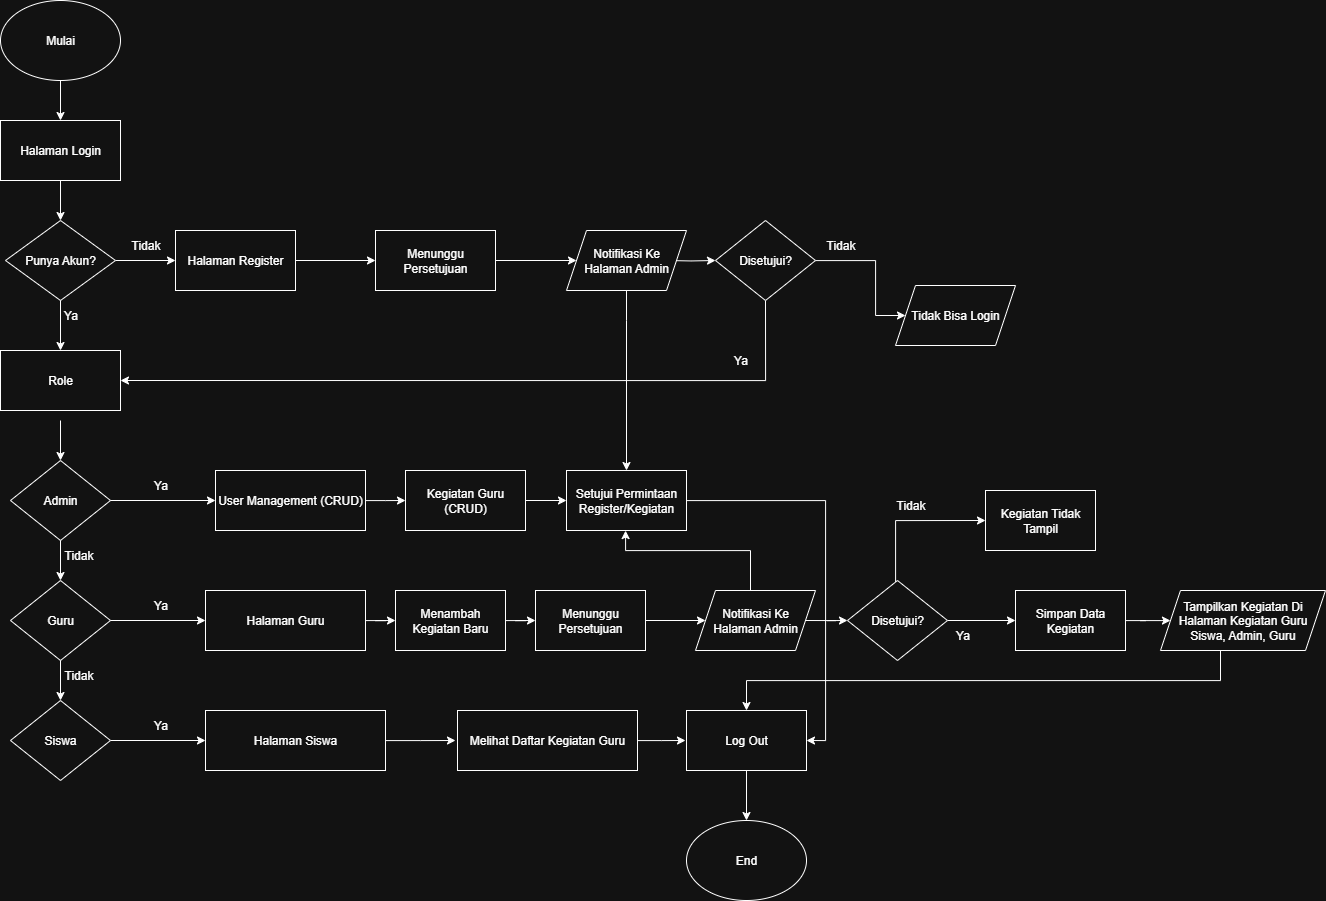

The diagram above was exported from draw.io. Its source (the exported page's mxGraphModel, read from the mxfile embedded in the PNG):
<mxGraphModel dx="1895" dy="1167" grid="1" gridSize="10" guides="1" tooltips="1" connect="1" arrows="1" fold="1" page="1" pageScale="1" pageWidth="850" pageHeight="1100" math="0" shadow="0">
  <root>
    <mxCell id="0" />
    <mxCell id="1" parent="0" />
    <mxCell id="LWa45jXpFWEK69gT6TSA-2" value="Mulai" style="ellipse;whiteSpace=wrap;html=1;" parent="1" vertex="1">
      <mxGeometry x="845" y="430" width="120" height="80" as="geometry" />
    </mxCell>
    <mxCell id="LWa45jXpFWEK69gT6TSA-3" value="Halaman Login" style="rounded=0;whiteSpace=wrap;html=1;" parent="1" vertex="1">
      <mxGeometry x="845" y="550" width="120" height="60" as="geometry" />
    </mxCell>
    <mxCell id="LWa45jXpFWEK69gT6TSA-4" value="" style="endArrow=classic;html=1;rounded=0;" parent="1" source="LWa45jXpFWEK69gT6TSA-2" target="LWa45jXpFWEK69gT6TSA-3" edge="1">
      <mxGeometry width="50" height="50" relative="1" as="geometry">
        <mxPoint x="880" y="700" as="sourcePoint" />
        <mxPoint x="930" y="650" as="targetPoint" />
      </mxGeometry>
    </mxCell>
    <mxCell id="G7Pswwm9--TOI924Bgup-11" style="edgeStyle=orthogonalEdgeStyle;rounded=0;orthogonalLoop=1;jettySize=auto;html=1;entryX=0;entryY=0.5;entryDx=0;entryDy=0;" edge="1" parent="1" source="LWa45jXpFWEK69gT6TSA-5" target="LWa45jXpFWEK69gT6TSA-7">
      <mxGeometry relative="1" as="geometry" />
    </mxCell>
    <mxCell id="LWa45jXpFWEK69gT6TSA-5" value="Punya Akun?" style="rhombus;whiteSpace=wrap;html=1;" parent="1" vertex="1">
      <mxGeometry x="850" y="650" width="110" height="80" as="geometry" />
    </mxCell>
    <mxCell id="LWa45jXpFWEK69gT6TSA-6" value="" style="endArrow=classic;html=1;rounded=0;" parent="1" source="LWa45jXpFWEK69gT6TSA-3" target="LWa45jXpFWEK69gT6TSA-5" edge="1">
      <mxGeometry width="50" height="50" relative="1" as="geometry">
        <mxPoint x="910" y="520" as="sourcePoint" />
        <mxPoint x="910" y="560" as="targetPoint" />
      </mxGeometry>
    </mxCell>
    <mxCell id="LWa45jXpFWEK69gT6TSA-7" value="Halaman Register" style="rounded=0;whiteSpace=wrap;html=1;" parent="1" vertex="1">
      <mxGeometry x="1020" y="660" width="120" height="60" as="geometry" />
    </mxCell>
    <mxCell id="LWa45jXpFWEK69gT6TSA-9" value="Tidak" style="text;html=1;align=center;verticalAlign=middle;resizable=0;points=[];autosize=1;strokeColor=none;fillColor=none;" parent="1" vertex="1">
      <mxGeometry x="965" y="660" width="50" height="30" as="geometry" />
    </mxCell>
    <mxCell id="LWa45jXpFWEK69gT6TSA-12" value="" style="endArrow=classic;html=1;rounded=0;entryX=0.5;entryY=0;entryDx=0;entryDy=0;" parent="1" source="LWa45jXpFWEK69gT6TSA-5" target="G7Pswwm9--TOI924Bgup-13" edge="1">
      <mxGeometry width="50" height="50" relative="1" as="geometry">
        <mxPoint x="860" y="620" as="sourcePoint" />
        <mxPoint x="905" y="770" as="targetPoint" />
      </mxGeometry>
    </mxCell>
    <mxCell id="LWa45jXpFWEK69gT6TSA-13" value="Ya" style="text;html=1;align=center;verticalAlign=middle;resizable=0;points=[];autosize=1;strokeColor=none;fillColor=none;" parent="1" vertex="1">
      <mxGeometry x="900" y="730" width="30" height="30" as="geometry" />
    </mxCell>
    <mxCell id="G7Pswwm9--TOI924Bgup-20" style="edgeStyle=orthogonalEdgeStyle;rounded=0;orthogonalLoop=1;jettySize=auto;html=1;entryX=0;entryY=0.5;entryDx=0;entryDy=0;" edge="1" parent="1" source="LWa45jXpFWEK69gT6TSA-14" target="G7Pswwm9--TOI924Bgup-118">
      <mxGeometry relative="1" as="geometry">
        <mxPoint x="1330" y="690" as="targetPoint" />
      </mxGeometry>
    </mxCell>
    <mxCell id="LWa45jXpFWEK69gT6TSA-14" value="Menunggu Persetujuan" style="rounded=0;whiteSpace=wrap;html=1;" parent="1" vertex="1">
      <mxGeometry x="1220" y="660" width="120" height="60" as="geometry" />
    </mxCell>
    <mxCell id="LWa45jXpFWEK69gT6TSA-15" value="" style="endArrow=classic;html=1;rounded=0;" parent="1" source="LWa45jXpFWEK69gT6TSA-7" target="LWa45jXpFWEK69gT6TSA-14" edge="1">
      <mxGeometry width="50" height="50" relative="1" as="geometry">
        <mxPoint x="910" y="740" as="sourcePoint" />
        <mxPoint x="910" y="780" as="targetPoint" />
      </mxGeometry>
    </mxCell>
    <mxCell id="G7Pswwm9--TOI924Bgup-17" style="edgeStyle=orthogonalEdgeStyle;rounded=0;orthogonalLoop=1;jettySize=auto;html=1;" edge="1" parent="1" source="LWa45jXpFWEK69gT6TSA-16">
      <mxGeometry relative="1" as="geometry">
        <mxPoint x="1300" y="1170" as="targetPoint" />
      </mxGeometry>
    </mxCell>
    <mxCell id="LWa45jXpFWEK69gT6TSA-16" value="Halaman Siswa" style="rounded=0;whiteSpace=wrap;html=1;" parent="1" vertex="1">
      <mxGeometry x="1050" y="1140" width="180" height="60" as="geometry" />
    </mxCell>
    <mxCell id="LWa45jXpFWEK69gT6TSA-18" value="Admin" style="rhombus;whiteSpace=wrap;html=1;" parent="1" vertex="1">
      <mxGeometry x="855" y="890" width="100" height="80" as="geometry" />
    </mxCell>
    <mxCell id="LWa45jXpFWEK69gT6TSA-19" value="" style="endArrow=classic;html=1;rounded=0;" parent="1" target="LWa45jXpFWEK69gT6TSA-18" edge="1">
      <mxGeometry width="50" height="50" relative="1" as="geometry">
        <mxPoint x="905" y="850" as="sourcePoint" />
        <mxPoint x="910" y="860" as="targetPoint" />
      </mxGeometry>
    </mxCell>
    <mxCell id="G7Pswwm9--TOI924Bgup-2" style="edgeStyle=orthogonalEdgeStyle;rounded=0;orthogonalLoop=1;jettySize=auto;html=1;" edge="1" parent="1" source="LWa45jXpFWEK69gT6TSA-20">
      <mxGeometry relative="1" as="geometry">
        <mxPoint x="1250" y="930" as="targetPoint" />
      </mxGeometry>
    </mxCell>
    <mxCell id="LWa45jXpFWEK69gT6TSA-20" value="User Management (CRUD)" style="rounded=0;whiteSpace=wrap;html=1;" parent="1" vertex="1">
      <mxGeometry x="1060" y="900" width="150" height="60" as="geometry" />
    </mxCell>
    <mxCell id="LWa45jXpFWEK69gT6TSA-21" value="" style="endArrow=classic;html=1;rounded=0;exitX=1;exitY=0.5;exitDx=0;exitDy=0;entryX=0;entryY=0.5;entryDx=0;entryDy=0;" parent="1" source="LWa45jXpFWEK69gT6TSA-18" target="LWa45jXpFWEK69gT6TSA-20" edge="1">
      <mxGeometry width="50" height="50" relative="1" as="geometry">
        <mxPoint x="970" y="820" as="sourcePoint" />
        <mxPoint x="1020" y="770" as="targetPoint" />
      </mxGeometry>
    </mxCell>
    <mxCell id="LWa45jXpFWEK69gT6TSA-22" value="Ya" style="text;html=1;align=center;verticalAlign=middle;resizable=0;points=[];autosize=1;strokeColor=none;fillColor=none;" parent="1" vertex="1">
      <mxGeometry x="990" y="900" width="30" height="30" as="geometry" />
    </mxCell>
    <mxCell id="LWa45jXpFWEK69gT6TSA-23" value="Guru" style="rhombus;whiteSpace=wrap;html=1;" parent="1" vertex="1">
      <mxGeometry x="855" y="1010" width="100" height="80" as="geometry" />
    </mxCell>
    <mxCell id="LWa45jXpFWEK69gT6TSA-24" value="" style="endArrow=classic;html=1;rounded=0;" parent="1" source="LWa45jXpFWEK69gT6TSA-18" target="LWa45jXpFWEK69gT6TSA-23" edge="1">
      <mxGeometry width="50" height="50" relative="1" as="geometry">
        <mxPoint x="910" y="860" as="sourcePoint" />
        <mxPoint x="910" y="860" as="targetPoint" />
      </mxGeometry>
    </mxCell>
    <mxCell id="LWa45jXpFWEK69gT6TSA-25" value="Tidak" style="text;html=1;align=center;verticalAlign=middle;resizable=0;points=[];autosize=1;strokeColor=none;fillColor=none;" parent="1" vertex="1">
      <mxGeometry x="898" y="970" width="50" height="30" as="geometry" />
    </mxCell>
    <mxCell id="G7Pswwm9--TOI924Bgup-21" style="edgeStyle=orthogonalEdgeStyle;rounded=0;orthogonalLoop=1;jettySize=auto;html=1;entryX=0;entryY=0.5;entryDx=0;entryDy=0;" edge="1" parent="1" source="LWa45jXpFWEK69gT6TSA-26" target="G7Pswwm9--TOI924Bgup-23">
      <mxGeometry relative="1" as="geometry">
        <mxPoint x="1230" y="1050" as="targetPoint" />
      </mxGeometry>
    </mxCell>
    <mxCell id="LWa45jXpFWEK69gT6TSA-26" value="Halaman Guru" style="rounded=0;whiteSpace=wrap;html=1;" parent="1" vertex="1">
      <mxGeometry x="1050" y="1020" width="160" height="60" as="geometry" />
    </mxCell>
    <mxCell id="LWa45jXpFWEK69gT6TSA-27" value="" style="endArrow=classic;html=1;rounded=0;exitX=1;exitY=0.5;exitDx=0;exitDy=0;entryX=0;entryY=0.5;entryDx=0;entryDy=0;" parent="1" source="LWa45jXpFWEK69gT6TSA-23" target="LWa45jXpFWEK69gT6TSA-26" edge="1">
      <mxGeometry width="50" height="50" relative="1" as="geometry">
        <mxPoint x="965" y="940" as="sourcePoint" />
        <mxPoint x="1070" y="940" as="targetPoint" />
      </mxGeometry>
    </mxCell>
    <mxCell id="LWa45jXpFWEK69gT6TSA-28" value="Ya" style="text;html=1;align=center;verticalAlign=middle;resizable=0;points=[];autosize=1;strokeColor=none;fillColor=none;" parent="1" vertex="1">
      <mxGeometry x="990" y="1020" width="30" height="30" as="geometry" />
    </mxCell>
    <mxCell id="LWa45jXpFWEK69gT6TSA-30" value="" style="endArrow=classic;html=1;rounded=0;" parent="1" source="LWa45jXpFWEK69gT6TSA-23" edge="1">
      <mxGeometry width="50" height="50" relative="1" as="geometry">
        <mxPoint x="915" y="980" as="sourcePoint" />
        <mxPoint x="905" y="1130" as="targetPoint" />
      </mxGeometry>
    </mxCell>
    <mxCell id="LWa45jXpFWEK69gT6TSA-31" value="Tidak" style="text;html=1;align=center;verticalAlign=middle;resizable=0;points=[];autosize=1;strokeColor=none;fillColor=none;" parent="1" vertex="1">
      <mxGeometry x="898" y="1090" width="50" height="30" as="geometry" />
    </mxCell>
    <mxCell id="LWa45jXpFWEK69gT6TSA-32" value="End" style="ellipse;whiteSpace=wrap;html=1;" parent="1" vertex="1">
      <mxGeometry x="1531" y="1250" width="120" height="80" as="geometry" />
    </mxCell>
    <mxCell id="G7Pswwm9--TOI924Bgup-40" style="edgeStyle=orthogonalEdgeStyle;rounded=0;orthogonalLoop=1;jettySize=auto;html=1;entryX=0;entryY=0.5;entryDx=0;entryDy=0;" edge="1" parent="1" target="G7Pswwm9--TOI924Bgup-41">
      <mxGeometry relative="1" as="geometry">
        <mxPoint x="1570" y="690" as="targetPoint" />
        <mxPoint x="1510" y="690" as="sourcePoint" />
      </mxGeometry>
    </mxCell>
    <mxCell id="G7Pswwm9--TOI924Bgup-50" style="edgeStyle=orthogonalEdgeStyle;rounded=0;orthogonalLoop=1;jettySize=auto;html=1;entryX=0.5;entryY=0;entryDx=0;entryDy=0;exitX=0.5;exitY=1;exitDx=0;exitDy=0;" edge="1" parent="1" source="G7Pswwm9--TOI924Bgup-118" target="G7Pswwm9--TOI924Bgup-22">
      <mxGeometry relative="1" as="geometry">
        <mxPoint x="1412" y="720" as="sourcePoint" />
        <mxPoint x="1472" y="890" as="targetPoint" />
        <Array as="points">
          <mxPoint x="1471" y="750" />
          <mxPoint x="1471" y="750" />
        </Array>
      </mxGeometry>
    </mxCell>
    <mxCell id="G7Pswwm9--TOI924Bgup-10" style="edgeStyle=orthogonalEdgeStyle;rounded=0;orthogonalLoop=1;jettySize=auto;html=1;entryX=0;entryY=0.5;entryDx=0;entryDy=0;" edge="1" parent="1" source="G7Pswwm9--TOI924Bgup-5" target="LWa45jXpFWEK69gT6TSA-16">
      <mxGeometry relative="1" as="geometry" />
    </mxCell>
    <mxCell id="G7Pswwm9--TOI924Bgup-5" value="Siswa" style="rhombus;whiteSpace=wrap;html=1;" vertex="1" parent="1">
      <mxGeometry x="855" y="1130" width="100" height="80" as="geometry" />
    </mxCell>
    <mxCell id="G7Pswwm9--TOI924Bgup-13" value="Role" style="rounded=0;whiteSpace=wrap;html=1;" vertex="1" parent="1">
      <mxGeometry x="845" y="780" width="120" height="60" as="geometry" />
    </mxCell>
    <mxCell id="G7Pswwm9--TOI924Bgup-14" value="Ya" style="text;html=1;align=center;verticalAlign=middle;resizable=0;points=[];autosize=1;strokeColor=none;fillColor=none;" vertex="1" parent="1">
      <mxGeometry x="990" y="1140" width="30" height="30" as="geometry" />
    </mxCell>
    <mxCell id="G7Pswwm9--TOI924Bgup-33" style="edgeStyle=orthogonalEdgeStyle;rounded=0;orthogonalLoop=1;jettySize=auto;html=1;" edge="1" parent="1" source="G7Pswwm9--TOI924Bgup-18">
      <mxGeometry relative="1" as="geometry">
        <mxPoint x="1530" y="1170" as="targetPoint" />
      </mxGeometry>
    </mxCell>
    <mxCell id="G7Pswwm9--TOI924Bgup-18" value="Melihat Daftar Kegiatan Guru" style="rounded=0;whiteSpace=wrap;html=1;" vertex="1" parent="1">
      <mxGeometry x="1302" y="1140" width="180" height="60" as="geometry" />
    </mxCell>
    <mxCell id="G7Pswwm9--TOI924Bgup-35" style="edgeStyle=orthogonalEdgeStyle;rounded=0;orthogonalLoop=1;jettySize=auto;html=1;entryX=1;entryY=0.5;entryDx=0;entryDy=0;" edge="1" parent="1" source="G7Pswwm9--TOI924Bgup-22" target="G7Pswwm9--TOI924Bgup-115">
      <mxGeometry relative="1" as="geometry">
        <mxPoint x="1645" y="1170" as="targetPoint" />
        <Array as="points">
          <mxPoint x="1670" y="930" />
          <mxPoint x="1670" y="1170" />
        </Array>
      </mxGeometry>
    </mxCell>
    <mxCell id="G7Pswwm9--TOI924Bgup-22" value="Setujui Permintaan Register/Kegiatan" style="rounded=0;whiteSpace=wrap;html=1;" vertex="1" parent="1">
      <mxGeometry x="1411" y="900" width="120" height="60" as="geometry" />
    </mxCell>
    <mxCell id="G7Pswwm9--TOI924Bgup-30" style="edgeStyle=orthogonalEdgeStyle;rounded=0;orthogonalLoop=1;jettySize=auto;html=1;entryX=0;entryY=0.5;entryDx=0;entryDy=0;" edge="1" parent="1" source="G7Pswwm9--TOI924Bgup-23" target="G7Pswwm9--TOI924Bgup-28">
      <mxGeometry relative="1" as="geometry" />
    </mxCell>
    <mxCell id="G7Pswwm9--TOI924Bgup-23" value="Menambah Kegiatan Baru" style="rounded=0;whiteSpace=wrap;html=1;" vertex="1" parent="1">
      <mxGeometry x="1240" y="1020" width="110" height="60" as="geometry" />
    </mxCell>
    <mxCell id="G7Pswwm9--TOI924Bgup-26" style="edgeStyle=orthogonalEdgeStyle;rounded=0;orthogonalLoop=1;jettySize=auto;html=1;" edge="1" parent="1" source="G7Pswwm9--TOI924Bgup-25" target="G7Pswwm9--TOI924Bgup-22">
      <mxGeometry relative="1" as="geometry" />
    </mxCell>
    <mxCell id="G7Pswwm9--TOI924Bgup-25" value="Kegiatan Guru (CRUD)" style="rounded=0;whiteSpace=wrap;html=1;" vertex="1" parent="1">
      <mxGeometry x="1250" y="900" width="120" height="60" as="geometry" />
    </mxCell>
    <mxCell id="G7Pswwm9--TOI924Bgup-29" style="edgeStyle=orthogonalEdgeStyle;rounded=0;orthogonalLoop=1;jettySize=auto;html=1;entryX=0;entryY=0.5;entryDx=0;entryDy=0;" edge="1" parent="1" source="G7Pswwm9--TOI924Bgup-28" target="G7Pswwm9--TOI924Bgup-112">
      <mxGeometry relative="1" as="geometry">
        <mxPoint x="1540" y="1050" as="targetPoint" />
      </mxGeometry>
    </mxCell>
    <mxCell id="G7Pswwm9--TOI924Bgup-28" value="Menunggu Persetujuan" style="rounded=0;whiteSpace=wrap;html=1;" vertex="1" parent="1">
      <mxGeometry x="1380" y="1020" width="110" height="60" as="geometry" />
    </mxCell>
    <mxCell id="G7Pswwm9--TOI924Bgup-32" style="edgeStyle=orthogonalEdgeStyle;rounded=0;orthogonalLoop=1;jettySize=auto;html=1;" edge="1" parent="1">
      <mxGeometry relative="1" as="geometry">
        <mxPoint x="1595" y="1020" as="sourcePoint" />
        <mxPoint x="1470" y="960" as="targetPoint" />
        <Array as="points">
          <mxPoint x="1595" y="980" />
          <mxPoint x="1470" y="980" />
          <mxPoint x="1470" y="960" />
        </Array>
      </mxGeometry>
    </mxCell>
    <mxCell id="G7Pswwm9--TOI924Bgup-56" style="edgeStyle=orthogonalEdgeStyle;rounded=0;orthogonalLoop=1;jettySize=auto;html=1;entryX=0;entryY=0.5;entryDx=0;entryDy=0;exitX=1;exitY=0.5;exitDx=0;exitDy=0;" edge="1" parent="1" source="G7Pswwm9--TOI924Bgup-112" target="G7Pswwm9--TOI924Bgup-52">
      <mxGeometry relative="1" as="geometry">
        <mxPoint x="1660" y="1050" as="sourcePoint" />
      </mxGeometry>
    </mxCell>
    <mxCell id="G7Pswwm9--TOI924Bgup-39" style="edgeStyle=orthogonalEdgeStyle;rounded=0;orthogonalLoop=1;jettySize=auto;html=1;entryX=0.5;entryY=0;entryDx=0;entryDy=0;exitX=0.5;exitY=1;exitDx=0;exitDy=0;" edge="1" parent="1" source="G7Pswwm9--TOI924Bgup-115" target="LWa45jXpFWEK69gT6TSA-32">
      <mxGeometry relative="1" as="geometry">
        <mxPoint x="1595" y="1210" as="sourcePoint" />
      </mxGeometry>
    </mxCell>
    <mxCell id="G7Pswwm9--TOI924Bgup-42" style="edgeStyle=orthogonalEdgeStyle;rounded=0;orthogonalLoop=1;jettySize=auto;html=1;entryX=1;entryY=0.5;entryDx=0;entryDy=0;exitX=0.5;exitY=1;exitDx=0;exitDy=0;" edge="1" parent="1" source="G7Pswwm9--TOI924Bgup-41" target="G7Pswwm9--TOI924Bgup-13">
      <mxGeometry relative="1" as="geometry">
        <mxPoint x="965" y="800" as="targetPoint" />
        <mxPoint x="1609.9999999999995" y="719.9999999999998" as="sourcePoint" />
        <Array as="points">
          <mxPoint x="1610" y="810" />
        </Array>
      </mxGeometry>
    </mxCell>
    <mxCell id="G7Pswwm9--TOI924Bgup-55" style="edgeStyle=orthogonalEdgeStyle;rounded=0;orthogonalLoop=1;jettySize=auto;html=1;entryX=0;entryY=0.5;entryDx=0;entryDy=0;" edge="1" parent="1" source="G7Pswwm9--TOI924Bgup-41" target="G7Pswwm9--TOI924Bgup-107">
      <mxGeometry relative="1" as="geometry">
        <mxPoint x="1730" y="745" as="targetPoint" />
        <Array as="points">
          <mxPoint x="1720" y="690" />
          <mxPoint x="1720" y="745" />
        </Array>
      </mxGeometry>
    </mxCell>
    <mxCell id="G7Pswwm9--TOI924Bgup-41" value="Disetujui?" style="rhombus;whiteSpace=wrap;html=1;" vertex="1" parent="1">
      <mxGeometry x="1560" y="650" width="100" height="80" as="geometry" />
    </mxCell>
    <mxCell id="G7Pswwm9--TOI924Bgup-46" value="Tidak" style="text;html=1;align=center;verticalAlign=middle;resizable=0;points=[];autosize=1;strokeColor=none;fillColor=none;" vertex="1" parent="1">
      <mxGeometry x="1660" y="660" width="50" height="30" as="geometry" />
    </mxCell>
    <mxCell id="G7Pswwm9--TOI924Bgup-47" value="Ya" style="text;html=1;align=center;verticalAlign=middle;resizable=0;points=[];autosize=1;strokeColor=none;fillColor=none;" vertex="1" parent="1">
      <mxGeometry x="1570" y="775" width="30" height="30" as="geometry" />
    </mxCell>
    <mxCell id="G7Pswwm9--TOI924Bgup-53" style="edgeStyle=orthogonalEdgeStyle;rounded=0;orthogonalLoop=1;jettySize=auto;html=1;entryX=0;entryY=0.5;entryDx=0;entryDy=0;" edge="1" parent="1" source="G7Pswwm9--TOI924Bgup-52" target="G7Pswwm9--TOI924Bgup-61">
      <mxGeometry relative="1" as="geometry">
        <mxPoint x="1830.0000000000005" y="1050" as="targetPoint" />
      </mxGeometry>
    </mxCell>
    <mxCell id="G7Pswwm9--TOI924Bgup-105" style="edgeStyle=orthogonalEdgeStyle;rounded=0;orthogonalLoop=1;jettySize=auto;html=1;entryX=0;entryY=0.5;entryDx=0;entryDy=0;" edge="1" parent="1" source="G7Pswwm9--TOI924Bgup-52" target="G7Pswwm9--TOI924Bgup-59">
      <mxGeometry relative="1" as="geometry">
        <Array as="points">
          <mxPoint x="1740" y="950" />
        </Array>
      </mxGeometry>
    </mxCell>
    <mxCell id="G7Pswwm9--TOI924Bgup-52" value="Disetujui?" style="rhombus;whiteSpace=wrap;html=1;" vertex="1" parent="1">
      <mxGeometry x="1692" y="1010" width="100" height="80" as="geometry" />
    </mxCell>
    <mxCell id="G7Pswwm9--TOI924Bgup-59" value="Kegiatan Tidak Tampil" style="rounded=0;whiteSpace=wrap;html=1;" vertex="1" parent="1">
      <mxGeometry x="1830" y="920" width="110" height="60" as="geometry" />
    </mxCell>
    <mxCell id="G7Pswwm9--TOI924Bgup-110" style="edgeStyle=orthogonalEdgeStyle;rounded=0;orthogonalLoop=1;jettySize=auto;html=1;" edge="1" parent="1" source="G7Pswwm9--TOI924Bgup-61" target="G7Pswwm9--TOI924Bgup-101">
      <mxGeometry relative="1" as="geometry" />
    </mxCell>
    <mxCell id="G7Pswwm9--TOI924Bgup-61" value="Simpan Data Kegiatan" style="rounded=0;whiteSpace=wrap;html=1;" vertex="1" parent="1">
      <mxGeometry x="1860" y="1020" width="110" height="60" as="geometry" />
    </mxCell>
    <mxCell id="G7Pswwm9--TOI924Bgup-117" style="edgeStyle=orthogonalEdgeStyle;rounded=0;orthogonalLoop=1;jettySize=auto;html=1;entryX=0.5;entryY=0;entryDx=0;entryDy=0;" edge="1" parent="1" source="G7Pswwm9--TOI924Bgup-101" target="G7Pswwm9--TOI924Bgup-115">
      <mxGeometry relative="1" as="geometry">
        <Array as="points">
          <mxPoint x="2065" y="1110" />
          <mxPoint x="1591" y="1110" />
        </Array>
      </mxGeometry>
    </mxCell>
    <mxCell id="G7Pswwm9--TOI924Bgup-101" value="Tampilkan Kegiatan Di Halaman Kegiatan Guru Siswa, Admin, Guru" style="shape=parallelogram;perimeter=parallelogramPerimeter;whiteSpace=wrap;html=1;fixedSize=1;" vertex="1" parent="1">
      <mxGeometry x="2005" y="1020" width="165" height="60" as="geometry" />
    </mxCell>
    <mxCell id="G7Pswwm9--TOI924Bgup-107" value="Tidak Bisa Login" style="shape=parallelogram;perimeter=parallelogramPerimeter;whiteSpace=wrap;html=1;fixedSize=1;" vertex="1" parent="1">
      <mxGeometry x="1740" y="715" width="120" height="60" as="geometry" />
    </mxCell>
    <mxCell id="G7Pswwm9--TOI924Bgup-112" value="Notifikasi Ke Halaman Admin" style="shape=parallelogram;perimeter=parallelogramPerimeter;whiteSpace=wrap;html=1;fixedSize=1;" vertex="1" parent="1">
      <mxGeometry x="1540" y="1020" width="120" height="60" as="geometry" />
    </mxCell>
    <mxCell id="G7Pswwm9--TOI924Bgup-115" value="Log Out" style="rounded=0;whiteSpace=wrap;html=1;" vertex="1" parent="1">
      <mxGeometry x="1531" y="1140" width="120" height="60" as="geometry" />
    </mxCell>
    <mxCell id="G7Pswwm9--TOI924Bgup-118" value="Notifikasi Ke Halaman Admin" style="shape=parallelogram;perimeter=parallelogramPerimeter;whiteSpace=wrap;html=1;fixedSize=1;" vertex="1" parent="1">
      <mxGeometry x="1411" y="660" width="120" height="60" as="geometry" />
    </mxCell>
    <mxCell id="G7Pswwm9--TOI924Bgup-120" value="Ya" style="text;html=1;align=center;verticalAlign=middle;resizable=0;points=[];autosize=1;strokeColor=none;fillColor=none;" vertex="1" parent="1">
      <mxGeometry x="1792" y="1050" width="30" height="30" as="geometry" />
    </mxCell>
    <mxCell id="G7Pswwm9--TOI924Bgup-121" value="Tidak" style="text;html=1;align=center;verticalAlign=middle;resizable=0;points=[];autosize=1;strokeColor=none;fillColor=none;" vertex="1" parent="1">
      <mxGeometry x="1730" y="920" width="50" height="30" as="geometry" />
    </mxCell>
  </root>
</mxGraphModel>